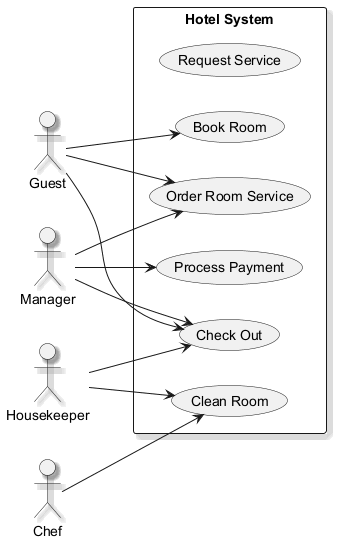

The diagram above was rendered by PlantUML. Its source (embedded in the PNG):
@startuml
skinparam backgroundColor #FFFFFF
skinparam classBackgroundColor #F3E5F5
skinparam classBorderColor #6A1B9A
skinparam shadowing true
left to right direction
actor "Guest" as Guest
actor "Manager" as Manager
actor "Housekeeper" as Housekeeper
actor "Chef" as Chef
rectangle "Hotel System" {
  usecase "Request Service" as UC_RequestService
  usecase "Order Room Service" as UC_OrderRoomService
  usecase "Clean Room" as UC_CleanRoom
  usecase "Check Out" as UC_CheckOut
  usecase "Book Room" as UC_BookRoom
  usecase "Process Payment" as UC_ProcessPayment
}
Guest --> UC_OrderRoomService
Guest --> UC_BookRoom
Guest --> UC_CheckOut
Manager --> UC_ProcessPayment
Manager --> UC_CheckOut
Manager --> UC_OrderRoomService
Housekeeper --> UC_CheckOut
Housekeeper --> UC_CleanRoom
Chef --> UC_CleanRoom
@enduml